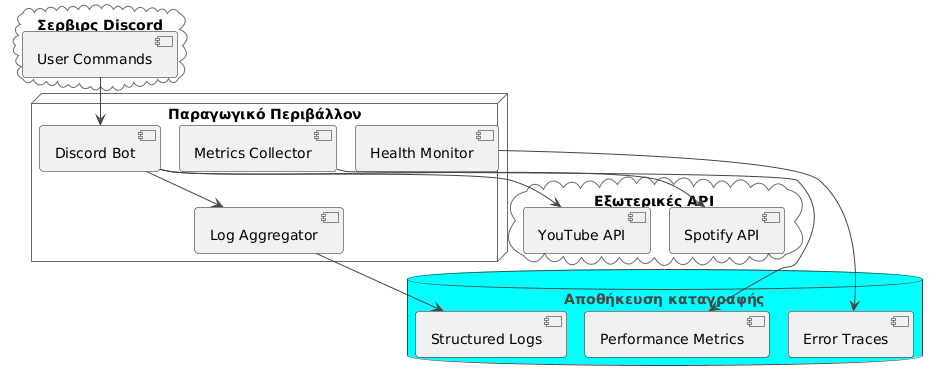

The diagram above was rendered by PlantUML. Its source (embedded in the PNG):
@startuml

skinparam BackgroundColor FFFFFF
skinparam shadowing false
skinparam RoundCorner 7
skinparam ArrowColor 454645
skinparam FontColor 454645
skinparam SequenceLifeLineBorderColor 696969
skinparam SequenceGroupHeaderFontColor 454645
skinparam SequenceGroupFontColor 696969
skinparam SequenceGroupBorderColor 696969
skinparam SequenceGroupBorderThickness 1

skinparam sequenceDivider {
    BorderColor 454645
    BorderThickness 1
    FontColor 454645
}

skinparam participant {
    BackgroundColor FF6347
    BorderColor 454645
    FontColor FFFFFF
    BorderThickness 1.5
}

skinparam database {
    BackgroundColor 00FFFF
    BorderColor 454645
    FontColor 454645
}

skinparam entity {
    BackgroundColor FFE552
    BorderColor 454645
    FontColor 454645
}

skinparam note {
    BackgroundColor 7FFFD4
    BorderColor 454645
    FontColor 454645
    BorderThickness 1.5
}

skinparam actor {
    BackgroundColor 454645
    BorderColor 454645
    FontColor 454645
}

skinparam boundary {
    BackgroundColor FFE552
    BorderColor 454645
    FontColor 454645
}

skinparam control {
    BackgroundColor FFE552
    BorderColor 454645
    FontColor 454645
}

skinparam collections {
    BackgroundColor FF5F42
    BorderColor 454645
    FontColor 454645
}

skinparam queue {
    BackgroundColor FF6347
    BorderColor 454645
    FontColor FFF
    BorderThickness 1.5
}

cloud "Σερβιρς Discord" {
  [User Commands]
}

node "Παραγωγικό Περιβάλλον" {
  [Discord Bot]
  [Log Aggregator]
  [Metrics Collector]
  [Health Monitor]
}

database "Αποθήκευση καταγραφής" {
  [Structured Logs]
  [Error Traces]
  [Performance Metrics]
}

cloud "Εξωτερικές API" {
  [Spotify API]
  [YouTube API]
}

[User Commands] --> [Discord Bot]
[Discord Bot] --> [Log Aggregator]
[Discord Bot] --> [Spotify API]
[Discord Bot] --> [YouTube API]
[Log Aggregator] --> [Structured Logs]
[Metrics Collector] --> [Performance Metrics]
[Health Monitor] --> [Error Traces]

@enduml